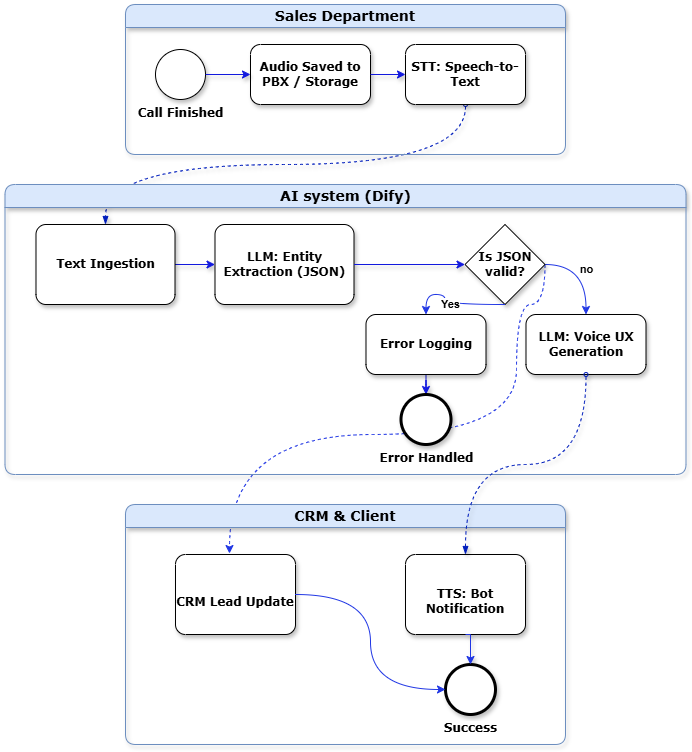

The diagram above was exported from draw.io. Its source (the exported page's mxGraphModel, read from the mxfile embedded in the PNG):
<mxGraphModel dx="1426" dy="767" grid="1" gridSize="10" guides="1" tooltips="1" connect="1" arrows="1" fold="1" page="1" pageScale="1" pageWidth="827" pageHeight="1169" background="#ffffff" math="0" shadow="0">
  <root>
    <mxCell id="0" />
    <mxCell id="1" parent="0" />
    <mxCell id="75hMfFUZaJya4BUkilBp-18" edge="1" parent="1" source="o6x3lmmOuBCXaFAbHKZn-12" style="edgeStyle=orthogonalEdgeStyle;rounded=0;orthogonalLoop=1;jettySize=auto;html=1;exitX=1;exitY=0.5;exitDx=0;exitDy=0;dashed=1;curved=1;strokeColor=light-dark(#2137E4,#EDEDED);entryX=0.45;entryY=-0.012;entryDx=0;entryDy=0;entryPerimeter=0;" target="o6x3lmmOuBCXaFAbHKZn-17">
      <mxGeometry relative="1" as="geometry">
        <Array as="points">
          <mxPoint x="620" y="320" />
          <mxPoint x="591" y="320" />
          <mxPoint x="591" y="450" />
          <mxPoint x="304" y="450" />
        </Array>
        <mxPoint x="595.5" y="295" as="sourcePoint" />
        <mxPoint x="300" y="550" as="targetPoint" />
      </mxGeometry>
    </mxCell>
    <mxCell id="o6x3lmmOuBCXaFAbHKZn-19" edge="1" parent="1" source="o6x3lmmOuBCXaFAbHKZn-7" style="endArrow=blockThin;endFill=1;startArrow=oval;startFill=0;endSize=6;startSize=4;html=1;rounded=0;exitX=0.5;exitY=1;exitDx=0;exitDy=0;exitPerimeter=0;entryX=0.5;entryY=0;entryDx=0;entryDy=0;entryPerimeter=0;shadow=1;fontFamily=Verdana;strokeColor=#001DBC;edgeStyle=orthogonalEdgeStyle;dashed=1;curved=1;fillColor=#0050ef;" target="o6x3lmmOuBCXaFAbHKZn-10" value="">
      <mxGeometry relative="1" width="160" as="geometry">
        <mxPoint x="480" y="110" as="sourcePoint" />
        <mxPoint x="640" y="110" as="targetPoint" />
      </mxGeometry>
    </mxCell>
    <mxCell id="o6x3lmmOuBCXaFAbHKZn-1" parent="1" style="swimlane;whiteSpace=wrap;html=1;shadow=1;fontFamily=Verdana;strokeColor=#6c8ebf;fillColor=#dae8fc;rounded=1;" value="&lt;font style=&quot;font-size: 14px;&quot;&gt;Sales Department&lt;/font&gt;" vertex="1">
      <mxGeometry height="150" width="440" x="200" y="20" as="geometry" />
    </mxCell>
    <mxCell id="o6x3lmmOuBCXaFAbHKZn-4" parent="o6x3lmmOuBCXaFAbHKZn-1" style="points=[[0.145,0.145,0],[0.5,0,0],[0.855,0.145,0],[1,0.5,0],[0.855,0.855,0],[0.5,1,0],[0.145,0.855,0],[0,0.5,0]];shape=mxgraph.bpmn.event;html=1;verticalLabelPosition=bottom;labelBackgroundColor=#ffffff;verticalAlign=top;align=center;perimeter=ellipsePerimeter;outlineConnect=0;aspect=fixed;outline=standard;symbol=general;shadow=1;fontFamily=Verdana;strokeColor=default;" value="&lt;b&gt;Call Finished&lt;/b&gt;" vertex="1">
      <mxGeometry height="50" width="50" x="30" y="45" as="geometry" />
    </mxCell>
    <mxCell id="o6x3lmmOuBCXaFAbHKZn-5" parent="o6x3lmmOuBCXaFAbHKZn-1" style="points=[[0.25,0,0],[0.5,0,0],[0.75,0,0],[1,0.25,0],[1,0.5,0],[1,0.75,0],[0.75,1,0],[0.5,1,0],[0.25,1,0],[0,0.75,0],[0,0.5,0],[0,0.25,0]];shape=mxgraph.bpmn.task2;whiteSpace=wrap;rectStyle=rounded;size=10;html=1;container=1;expand=0;collapsible=0;taskMarker=abstract;shadow=1;fontFamily=Verdana;strokeColor=default;" value="&lt;span data-path-to-node=&quot;8,3,0,0&quot;&gt;&lt;b data-path-to-node=&quot;8,3,0,0&quot; data-index-in-node=&quot;0&quot;&gt;&lt;/b&gt;&lt;/span&gt;&lt;span data-path-to-node=&quot;8,3,1,0&quot;&gt;&lt;b data-path-to-node=&quot;8,3,1,0&quot; data-index-in-node=&quot;0&quot;&gt;Audio Saved to PBX / Storage&lt;/b&gt;&lt;/span&gt;" vertex="1">
      <mxGeometry height="60" width="120" x="125" y="40" as="geometry" />
    </mxCell>
    <mxCell id="o6x3lmmOuBCXaFAbHKZn-7" parent="o6x3lmmOuBCXaFAbHKZn-1" style="points=[[0.25,0,0],[0.5,0,0],[0.75,0,0],[1,0.25,0],[1,0.5,0],[1,0.75,0],[0.75,1,0],[0.5,1,0],[0.25,1,0],[0,0.75,0],[0,0.5,0],[0,0.25,0]];shape=mxgraph.bpmn.task2;whiteSpace=wrap;rectStyle=rounded;size=10;html=1;container=1;expand=0;collapsible=0;taskMarker=abstract;shadow=1;fontFamily=Verdana;strokeColor=default;" value="&lt;span data-path-to-node=&quot;8,4,0,0&quot;&gt;&lt;b data-path-to-node=&quot;8,4,0,0&quot; data-index-in-node=&quot;0&quot;&gt;&lt;/b&gt;&lt;/span&gt;&lt;span data-path-to-node=&quot;8,4,1,0&quot;&gt;&lt;b data-path-to-node=&quot;8,4,1,0&quot; data-index-in-node=&quot;0&quot;&gt;STT: Speech-to-Text&lt;/b&gt;&lt;/span&gt;" vertex="1">
      <mxGeometry height="60" width="120" x="280" y="40" as="geometry" />
    </mxCell>
    <mxCell id="o6x3lmmOuBCXaFAbHKZn-8" edge="1" parent="o6x3lmmOuBCXaFAbHKZn-1" source="o6x3lmmOuBCXaFAbHKZn-4" style="edgeStyle=orthogonalEdgeStyle;rounded=0;orthogonalLoop=1;jettySize=auto;html=1;exitX=1;exitY=0.5;exitDx=0;exitDy=0;exitPerimeter=0;entryX=0;entryY=0.5;entryDx=0;entryDy=0;entryPerimeter=0;shadow=1;fontFamily=Verdana;strokeColor=light-dark(#1219DE,#EDEDED);curved=1;" target="o6x3lmmOuBCXaFAbHKZn-5">
      <mxGeometry relative="1" as="geometry" />
    </mxCell>
    <mxCell id="o6x3lmmOuBCXaFAbHKZn-9" edge="1" parent="o6x3lmmOuBCXaFAbHKZn-1" source="o6x3lmmOuBCXaFAbHKZn-5" style="edgeStyle=orthogonalEdgeStyle;rounded=0;orthogonalLoop=1;jettySize=auto;html=1;exitX=1;exitY=0.5;exitDx=0;exitDy=0;exitPerimeter=0;entryX=0;entryY=0.5;entryDx=0;entryDy=0;entryPerimeter=0;shadow=1;fontFamily=Verdana;strokeColor=light-dark(#1219DE,#EDEDED);curved=1;" target="o6x3lmmOuBCXaFAbHKZn-7">
      <mxGeometry relative="1" as="geometry" />
    </mxCell>
    <mxCell id="o6x3lmmOuBCXaFAbHKZn-2" parent="1" style="swimlane;whiteSpace=wrap;html=1;shadow=1;fontFamily=Verdana;strokeColor=#6c8ebf;fillColor=#dae8fc;rounded=1;" value="&lt;font style=&quot;font-size: 14px;&quot;&gt;AI system (Dify)&lt;/font&gt;" vertex="1">
      <mxGeometry height="290" width="681" x="79.5" y="200" as="geometry" />
    </mxCell>
    <mxCell id="r0ooNfjrwn68G2TPtX4Z-1" edge="1" parent="o6x3lmmOuBCXaFAbHKZn-2" source="o6x3lmmOuBCXaFAbHKZn-10" style="edgeStyle=orthogonalEdgeStyle;rounded=0;orthogonalLoop=1;jettySize=auto;html=1;exitX=1;exitY=0.5;exitDx=0;exitDy=0;exitPerimeter=0;shadow=1;fontFamily=Verdana;strokeColor=light-dark(#1219DE,#EDEDED);curved=1;" target="o6x3lmmOuBCXaFAbHKZn-11">
      <mxGeometry relative="1" as="geometry" />
    </mxCell>
    <mxCell id="o6x3lmmOuBCXaFAbHKZn-10" parent="o6x3lmmOuBCXaFAbHKZn-2" style="points=[[0.25,0,0],[0.5,0,0],[0.75,0,0],[1,0.25,0],[1,0.5,0],[1,0.75,0],[0.75,1,0],[0.5,1,0],[0.25,1,0],[0,0.75,0],[0,0.5,0],[0,0.25,0]];shape=mxgraph.bpmn.task2;whiteSpace=wrap;rectStyle=rounded;size=10;html=1;container=1;expand=0;collapsible=0;taskMarker=abstract;shadow=1;fontFamily=Verdana;strokeColor=default;" value="&lt;b&gt;Text Ingestion&lt;/b&gt;" vertex="1">
      <mxGeometry height="80" width="139" x="31" y="40" as="geometry" />
    </mxCell>
    <mxCell id="o6x3lmmOuBCXaFAbHKZn-11" parent="o6x3lmmOuBCXaFAbHKZn-2" style="points=[[0.25,0,0],[0.5,0,0],[0.75,0,0],[1,0.25,0],[1,0.5,0],[1,0.75,0],[0.75,1,0],[0.5,1,0],[0.25,1,0],[0,0.75,0],[0,0.5,0],[0,0.25,0]];shape=mxgraph.bpmn.task2;whiteSpace=wrap;rectStyle=rounded;size=10;html=1;container=1;expand=0;collapsible=0;taskMarker=abstract;shadow=1;fontFamily=Verdana;strokeColor=default;" value="&lt;b&gt;LLM: Entity Extraction (JSON)&lt;/b&gt;" vertex="1">
      <mxGeometry height="80" width="139" x="210" y="40" as="geometry" />
    </mxCell>
    <mxCell id="75hMfFUZaJya4BUkilBp-17" edge="1" parent="o6x3lmmOuBCXaFAbHKZn-2" source="o6x3lmmOuBCXaFAbHKZn-12" style="edgeStyle=orthogonalEdgeStyle;rounded=0;orthogonalLoop=1;jettySize=auto;html=1;exitX=1;exitY=0.5;exitDx=0;exitDy=0;entryX=0.5;entryY=0;entryDx=0;entryDy=0;entryPerimeter=0;curved=1;strokeColor=light-dark(#2137E4,#EDEDED);" target="o6x3lmmOuBCXaFAbHKZn-14" value="&lt;b&gt;no&lt;/b&gt;">
      <mxGeometry relative="1" as="geometry">
        <mxPoint x="550" y="80" as="targetPoint" />
      </mxGeometry>
    </mxCell>
    <mxCell id="o6x3lmmOuBCXaFAbHKZn-12" parent="o6x3lmmOuBCXaFAbHKZn-2" style="rhombus;whiteSpace=wrap;html=1;shadow=1;fontFamily=Verdana;strokeColor=default;" value="&lt;b&gt;Is JSON valid?&lt;/b&gt;" vertex="1">
      <mxGeometry height="80" width="80" x="460" y="40" as="geometry" />
    </mxCell>
    <mxCell id="r0ooNfjrwn68G2TPtX4Z-7" edge="1" parent="o6x3lmmOuBCXaFAbHKZn-2" source="o6x3lmmOuBCXaFAbHKZn-13" style="edgeStyle=orthogonalEdgeStyle;rounded=0;orthogonalLoop=1;jettySize=auto;html=1;shadow=1;fontFamily=Verdana;strokeColor=light-dark(#1219DE,#EDEDED);curved=1;" target="r0ooNfjrwn68G2TPtX4Z-4">
      <mxGeometry relative="1" as="geometry" />
    </mxCell>
    <mxCell id="o6x3lmmOuBCXaFAbHKZn-13" parent="o6x3lmmOuBCXaFAbHKZn-2" style="points=[[0.25,0,0],[0.5,0,0],[0.75,0,0],[1,0.25,0],[1,0.5,0],[1,0.75,0],[0.75,1,0],[0.5,1,0],[0.25,1,0],[0,0.75,0],[0,0.5,0],[0,0.25,0]];shape=mxgraph.bpmn.task2;whiteSpace=wrap;rectStyle=rounded;size=10;html=1;container=1;expand=0;collapsible=0;taskMarker=abstract;shadow=1;fontFamily=Verdana;strokeColor=default;" value="&lt;b&gt;Error Logging&lt;/b&gt;" vertex="1">
      <mxGeometry height="60" width="120" x="361" y="130" as="geometry" />
    </mxCell>
    <mxCell id="o6x3lmmOuBCXaFAbHKZn-14" parent="o6x3lmmOuBCXaFAbHKZn-2" style="points=[[0.25,0,0],[0.5,0,0],[0.75,0,0],[1,0.25,0],[1,0.5,0],[1,0.75,0],[0.75,1,0],[0.5,1,0],[0.25,1,0],[0,0.75,0],[0,0.5,0],[0,0.25,0]];shape=mxgraph.bpmn.task2;whiteSpace=wrap;rectStyle=rounded;size=10;html=1;container=1;expand=0;collapsible=0;taskMarker=abstract;shadow=1;fontFamily=Verdana;strokeColor=default;" value="&lt;b&gt;LLM: Voice UX Generation&lt;/b&gt;" vertex="1">
      <mxGeometry height="60" width="120" x="521" y="130" as="geometry" />
    </mxCell>
    <mxCell id="r0ooNfjrwn68G2TPtX4Z-2" edge="1" parent="o6x3lmmOuBCXaFAbHKZn-2" source="o6x3lmmOuBCXaFAbHKZn-11" style="edgeStyle=orthogonalEdgeStyle;rounded=0;orthogonalLoop=1;jettySize=auto;html=1;exitX=1;exitY=0.5;exitDx=0;exitDy=0;exitPerimeter=0;entryX=0;entryY=0.5;entryDx=0;entryDy=0;shadow=1;fontFamily=Verdana;strokeColor=light-dark(#1219DE,#EDEDED);curved=1;" target="o6x3lmmOuBCXaFAbHKZn-12">
      <mxGeometry relative="1" as="geometry" />
    </mxCell>
    <mxCell id="r0ooNfjrwn68G2TPtX4Z-4" parent="o6x3lmmOuBCXaFAbHKZn-2" style="points=[[0.145,0.145,0],[0.5,0,0],[0.855,0.145,0],[1,0.5,0],[0.855,0.855,0],[0.5,1,0],[0.145,0.855,0],[0,0.5,0]];shape=mxgraph.bpmn.event;html=1;verticalLabelPosition=bottom;labelBackgroundColor=#ffffff;verticalAlign=top;align=center;perimeter=ellipsePerimeter;outlineConnect=0;aspect=fixed;outline=end;symbol=terminate2;shadow=1;fontFamily=Verdana;strokeColor=default;" value="&lt;b&gt;Error Handled&lt;/b&gt;" vertex="1">
      <mxGeometry height="50" width="50" x="396" y="210" as="geometry" />
    </mxCell>
    <mxCell id="75hMfFUZaJya4BUkilBp-14" edge="1" parent="o6x3lmmOuBCXaFAbHKZn-2" source="o6x3lmmOuBCXaFAbHKZn-12" style="edgeStyle=orthogonalEdgeStyle;rounded=0;orthogonalLoop=1;jettySize=auto;html=1;exitX=0.5;exitY=1;exitDx=0;exitDy=0;entryX=0.5;entryY=0;entryDx=0;entryDy=0;entryPerimeter=0;curved=1;strokeColor=light-dark(#2137E4,#EDEDED);" target="o6x3lmmOuBCXaFAbHKZn-13" value="&lt;b&gt;Yes&lt;/b&gt;">
      <mxGeometry relative="1" as="geometry">
        <Array as="points">
          <mxPoint x="440" y="120" />
          <mxPoint x="440" y="110" />
          <mxPoint x="421" y="110" />
        </Array>
      </mxGeometry>
    </mxCell>
    <mxCell id="o6x3lmmOuBCXaFAbHKZn-3" parent="1" style="swimlane;whiteSpace=wrap;html=1;shadow=1;fontFamily=Verdana;strokeColor=#6c8ebf;fillColor=#dae8fc;rounded=1;" value="&lt;font style=&quot;font-size: 14px;&quot;&gt;CRM &amp;amp; Client&lt;/font&gt;" vertex="1">
      <mxGeometry height="240" width="440" x="200" y="520" as="geometry" />
    </mxCell>
    <mxCell id="o6x3lmmOuBCXaFAbHKZn-17" parent="o6x3lmmOuBCXaFAbHKZn-3" style="points=[[0.25,0,0],[0.5,0,0],[0.75,0,0],[1,0.25,0],[1,0.5,0],[1,0.75,0],[0.75,1,0],[0.5,1,0],[0.25,1,0],[0,0.75,0],[0,0.5,0],[0,0.25,0]];shape=mxgraph.bpmn.task2;whiteSpace=wrap;rectStyle=rounded;size=10;html=1;container=1;expand=0;collapsible=0;taskMarker=abstract;shadow=1;fontFamily=Verdana;strokeColor=default;" value="&lt;br&gt;&lt;b&gt;CRM Lead Update&lt;/b&gt;" vertex="1">
      <mxGeometry height="80" width="120" x="50" y="50" as="geometry" />
    </mxCell>
    <mxCell id="o6x3lmmOuBCXaFAbHKZn-18" parent="o6x3lmmOuBCXaFAbHKZn-3" style="points=[[0.25,0,0],[0.5,0,0],[0.75,0,0],[1,0.25,0],[1,0.5,0],[1,0.75,0],[0.75,1,0],[0.5,1,0],[0.25,1,0],[0,0.75,0],[0,0.5,0],[0,0.25,0]];shape=mxgraph.bpmn.task2;whiteSpace=wrap;rectStyle=rounded;size=10;html=1;container=1;expand=0;collapsible=0;taskMarker=abstract;shadow=1;fontFamily=Verdana;strokeColor=default;" value="&lt;br&gt;&lt;b&gt;TTS: Bot Notification&lt;/b&gt;" vertex="1">
      <mxGeometry height="80" width="120" x="280" y="50" as="geometry" />
    </mxCell>
    <mxCell id="r0ooNfjrwn68G2TPtX4Z-5" parent="o6x3lmmOuBCXaFAbHKZn-3" style="points=[[0.145,0.145,0],[0.5,0,0],[0.855,0.145,0],[1,0.5,0],[0.855,0.855,0],[0.5,1,0],[0.145,0.855,0],[0,0.5,0]];shape=mxgraph.bpmn.event;html=1;verticalLabelPosition=bottom;labelBackgroundColor=#ffffff;verticalAlign=top;align=center;perimeter=ellipsePerimeter;outlineConnect=0;aspect=fixed;outline=end;symbol=terminate2;shadow=1;fontFamily=Verdana;strokeColor=default;" value="&lt;b&gt;Success&lt;/b&gt;" vertex="1">
      <mxGeometry height="50" width="50" x="320" y="160" as="geometry" />
    </mxCell>
    <mxCell id="r0ooNfjrwn68G2TPtX4Z-6" edge="1" parent="o6x3lmmOuBCXaFAbHKZn-3" source="o6x3lmmOuBCXaFAbHKZn-18" style="edgeStyle=orthogonalEdgeStyle;rounded=0;orthogonalLoop=1;jettySize=auto;html=1;exitX=0.5;exitY=1;exitDx=0;exitDy=0;exitPerimeter=0;entryX=0.5;entryY=0;entryDx=0;entryDy=0;entryPerimeter=0;shadow=1;fontFamily=Verdana;strokeColor=light-dark(#2137E4,#EDEDED);" target="r0ooNfjrwn68G2TPtX4Z-5">
      <mxGeometry relative="1" as="geometry" />
    </mxCell>
    <mxCell id="EJiRQnLhgPrLYWaPnRun-1" edge="1" parent="o6x3lmmOuBCXaFAbHKZn-3" source="o6x3lmmOuBCXaFAbHKZn-17" style="edgeStyle=orthogonalEdgeStyle;rounded=0;orthogonalLoop=1;jettySize=auto;html=1;entryX=0;entryY=0.5;entryDx=0;entryDy=0;entryPerimeter=0;curved=1;strokeColor=light-dark(#2137E4,#EDEDED);" target="r0ooNfjrwn68G2TPtX4Z-5">
      <mxGeometry relative="1" as="geometry" />
    </mxCell>
    <mxCell id="o6x3lmmOuBCXaFAbHKZn-22" edge="1" parent="1" style="endArrow=blockThin;endFill=1;startArrow=oval;startFill=0;endSize=6;startSize=4;html=1;rounded=0;entryX=0.5;entryY=0;entryDx=0;entryDy=0;entryPerimeter=0;shadow=1;fontFamily=Verdana;strokeColor=#001DBC;edgeStyle=orthogonalEdgeStyle;dashed=1;curved=1;fillColor=#0050ef;" target="o6x3lmmOuBCXaFAbHKZn-18" value="">
      <mxGeometry relative="1" width="160" as="geometry">
        <Array as="points">
          <mxPoint x="661" y="480" />
          <mxPoint x="540" y="480" />
        </Array>
        <mxPoint x="660.5" y="390" as="sourcePoint" />
        <mxPoint x="820.5" y="390" as="targetPoint" />
      </mxGeometry>
    </mxCell>
  </root>
</mxGraphModel>